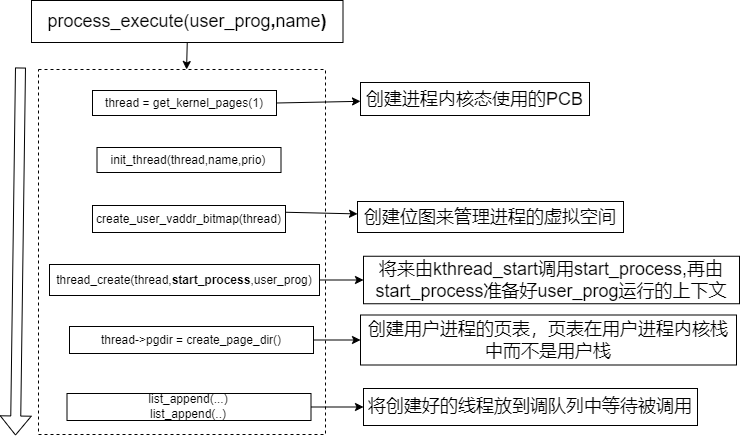

The diagram above was exported from draw.io. Its source (the exported page's mxGraphModel, read from the mxfile embedded in the PNG):
<mxGraphModel dx="860" dy="873" grid="0" gridSize="10" guides="1" tooltips="1" connect="1" arrows="1" fold="1" page="0" pageScale="1" pageWidth="827" pageHeight="1169" math="0" shadow="0">
  <root>
    <mxCell id="0" />
    <mxCell id="1" parent="0" />
    <mxCell id="czLG5RyBDgv0wra-2a39-23" value="" style="rounded=0;whiteSpace=wrap;html=1;fontSize=18;dashed=1;" vertex="1" parent="1">
      <mxGeometry x="231" y="14" width="287" height="365" as="geometry" />
    </mxCell>
    <mxCell id="czLG5RyBDgv0wra-2a39-22" style="edgeStyle=none;rounded=0;orthogonalLoop=1;jettySize=auto;html=1;exitX=0.5;exitY=1;exitDx=0;exitDy=0;fontSize=18;" edge="1" parent="1" source="czLG5RyBDgv0wra-2a39-1" target="czLG5RyBDgv0wra-2a39-23">
      <mxGeometry relative="1" as="geometry">
        <mxPoint x="418" y="22.519973754882812" as="targetPoint" />
      </mxGeometry>
    </mxCell>
    <mxCell id="czLG5RyBDgv0wra-2a39-1" value="&lt;font style=&quot;font-size: 18px;&quot;&gt;process_execute(user_prog&lt;b&gt;,&lt;/b&gt;name&lt;b&gt;)&lt;/b&gt;&lt;/font&gt;" style="rounded=0;whiteSpace=wrap;html=1;" vertex="1" parent="1">
      <mxGeometry x="224" y="-55" width="311.5" height="42" as="geometry" />
    </mxCell>
    <mxCell id="czLG5RyBDgv0wra-2a39-2" value="init_thread(thread,name,prio)" style="rounded=0;whiteSpace=wrap;html=1;" vertex="1" parent="1">
      <mxGeometry x="289.5" y="92" width="184" height="25" as="geometry" />
    </mxCell>
    <mxCell id="czLG5RyBDgv0wra-2a39-17" style="edgeStyle=none;rounded=0;orthogonalLoop=1;jettySize=auto;html=1;exitX=1;exitY=0.25;exitDx=0;exitDy=0;fontSize=18;" edge="1" parent="1" source="czLG5RyBDgv0wra-2a39-3" target="czLG5RyBDgv0wra-2a39-12">
      <mxGeometry relative="1" as="geometry" />
    </mxCell>
    <mxCell id="czLG5RyBDgv0wra-2a39-3" value="create_user_vaddr_bitmap(thread)" style="rounded=0;whiteSpace=wrap;html=1;" vertex="1" parent="1">
      <mxGeometry x="285" y="150" width="193" height="27" as="geometry" />
    </mxCell>
    <mxCell id="czLG5RyBDgv0wra-2a39-19" style="edgeStyle=none;rounded=0;orthogonalLoop=1;jettySize=auto;html=1;exitX=1;exitY=0.5;exitDx=0;exitDy=0;entryX=0;entryY=0.5;entryDx=0;entryDy=0;fontSize=18;" edge="1" parent="1" source="czLG5RyBDgv0wra-2a39-4" target="czLG5RyBDgv0wra-2a39-13">
      <mxGeometry relative="1" as="geometry" />
    </mxCell>
    <mxCell id="czLG5RyBDgv0wra-2a39-4" value="thread_create(thread,&lt;b&gt;start_process&lt;/b&gt;,user_prog)" style="rounded=0;whiteSpace=wrap;html=1;" vertex="1" parent="1">
      <mxGeometry x="242" y="209" width="270" height="31" as="geometry" />
    </mxCell>
    <mxCell id="czLG5RyBDgv0wra-2a39-20" style="edgeStyle=none;rounded=0;orthogonalLoop=1;jettySize=auto;html=1;exitX=1;exitY=0.5;exitDx=0;exitDy=0;entryX=0;entryY=0.5;entryDx=0;entryDy=0;fontSize=18;" edge="1" parent="1" source="czLG5RyBDgv0wra-2a39-5" target="czLG5RyBDgv0wra-2a39-14">
      <mxGeometry relative="1" as="geometry" />
    </mxCell>
    <mxCell id="czLG5RyBDgv0wra-2a39-5" value="thread-&amp;gt;pgdir = create_page_dir()" style="rounded=0;whiteSpace=wrap;html=1;" vertex="1" parent="1">
      <mxGeometry x="262" y="271" width="244" height="27" as="geometry" />
    </mxCell>
    <mxCell id="czLG5RyBDgv0wra-2a39-21" style="edgeStyle=none;rounded=0;orthogonalLoop=1;jettySize=auto;html=1;exitX=1;exitY=0.5;exitDx=0;exitDy=0;fontSize=18;" edge="1" parent="1" source="czLG5RyBDgv0wra-2a39-6" target="czLG5RyBDgv0wra-2a39-15">
      <mxGeometry relative="1" as="geometry" />
    </mxCell>
    <mxCell id="czLG5RyBDgv0wra-2a39-6" value="list_append(...)&lt;br&gt;list_append(..)" style="rounded=0;whiteSpace=wrap;html=1;" vertex="1" parent="1">
      <mxGeometry x="259.5" y="338" width="244" height="27" as="geometry" />
    </mxCell>
    <mxCell id="czLG5RyBDgv0wra-2a39-16" style="rounded=0;orthogonalLoop=1;jettySize=auto;html=1;exitX=1;exitY=0.5;exitDx=0;exitDy=0;fontSize=18;" edge="1" parent="1" source="czLG5RyBDgv0wra-2a39-9" target="czLG5RyBDgv0wra-2a39-11">
      <mxGeometry relative="1" as="geometry" />
    </mxCell>
    <mxCell id="czLG5RyBDgv0wra-2a39-9" value="thread = get_kernel_pages(1)" style="rounded=0;whiteSpace=wrap;html=1;" vertex="1" parent="1">
      <mxGeometry x="285" y="35" width="184" height="25" as="geometry" />
    </mxCell>
    <mxCell id="czLG5RyBDgv0wra-2a39-10" value="" style="shape=flexArrow;endArrow=classic;html=1;rounded=0;fontSize=18;" edge="1" parent="1">
      <mxGeometry width="50" height="50" relative="1" as="geometry">
        <mxPoint x="213" y="12" as="sourcePoint" />
        <mxPoint x="208" y="380" as="targetPoint" />
      </mxGeometry>
    </mxCell>
    <mxCell id="czLG5RyBDgv0wra-2a39-11" value="创建进程内核态使用的PCB" style="rounded=0;whiteSpace=wrap;html=1;fontSize=18;" vertex="1" parent="1">
      <mxGeometry x="553" y="27" width="229" height="33" as="geometry" />
    </mxCell>
    <mxCell id="czLG5RyBDgv0wra-2a39-12" value="创建位图来管理进程的虚拟空间" style="rounded=0;whiteSpace=wrap;html=1;fontSize=18;" vertex="1" parent="1">
      <mxGeometry x="550" y="146" width="266" height="31" as="geometry" />
    </mxCell>
    <mxCell id="czLG5RyBDgv0wra-2a39-13" value="将来由kthread_start调用start_process,再由start_process准备好user_prog运行的上下文" style="rounded=0;whiteSpace=wrap;html=1;fontSize=18;" vertex="1" parent="1">
      <mxGeometry x="556" y="200.75" width="376" height="47.5" as="geometry" />
    </mxCell>
    <mxCell id="czLG5RyBDgv0wra-2a39-14" value="创建用户进程的页表，页表在用户进程内核栈中而不是用户栈" style="rounded=0;whiteSpace=wrap;html=1;fontSize=18;" vertex="1" parent="1">
      <mxGeometry x="553" y="259.5" width="376" height="50" as="geometry" />
    </mxCell>
    <mxCell id="czLG5RyBDgv0wra-2a39-15" value="将创建好的线程放到调队列中等待被调用" style="rounded=0;whiteSpace=wrap;html=1;fontSize=18;" vertex="1" parent="1">
      <mxGeometry x="556" y="333" width="334" height="37" as="geometry" />
    </mxCell>
  </root>
</mxGraphModel>